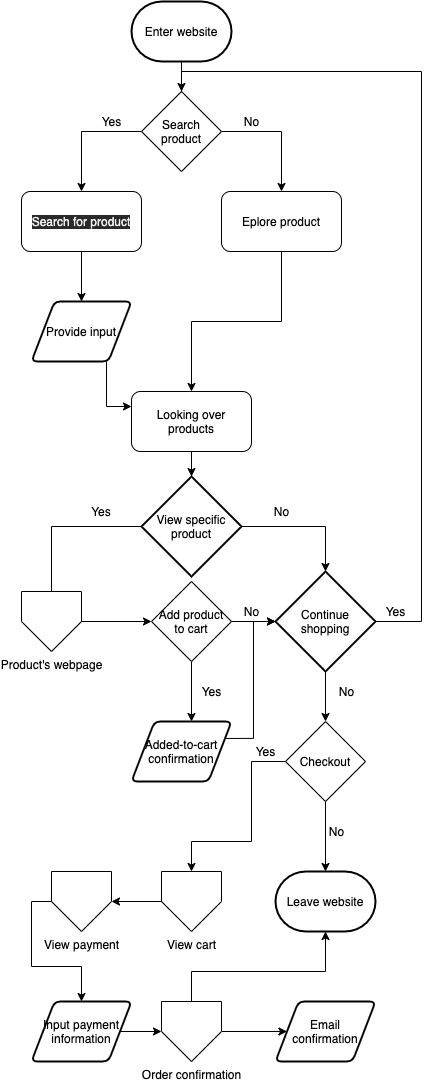

The diagram above was exported from draw.io. Its source (the exported page's mxGraphModel, read from the mxfile embedded in the PNG):
<mxGraphModel dx="442" dy="408" grid="1" gridSize="10" guides="1" tooltips="1" connect="1" arrows="1" fold="1" page="1" pageScale="1" pageWidth="827" pageHeight="1169" math="0" shadow="0">
  <root>
    <mxCell id="0" />
    <mxCell id="1" parent="0" />
    <mxCell id="58" style="edgeStyle=orthogonalEdgeStyle;rounded=0;orthogonalLoop=1;jettySize=auto;html=1;exitX=0.5;exitY=1;exitDx=0;exitDy=0;exitPerimeter=0;entryX=0.5;entryY=0;entryDx=0;entryDy=0;" edge="1" parent="1" source="3" target="57">
      <mxGeometry relative="1" as="geometry" />
    </mxCell>
    <mxCell id="3" value="Enter website" style="strokeWidth=2;html=1;shape=mxgraph.flowchart.terminator;whiteSpace=wrap;" vertex="1" parent="1">
      <mxGeometry x="170" y="10" width="100" height="60" as="geometry" />
    </mxCell>
    <mxCell id="20" style="edgeStyle=orthogonalEdgeStyle;rounded=0;orthogonalLoop=1;jettySize=auto;html=1;exitX=0.5;exitY=1;exitDx=0;exitDy=0;" edge="1" parent="1" source="44" target="9">
      <mxGeometry relative="1" as="geometry">
        <mxPoint x="120" y="340" as="sourcePoint" />
      </mxGeometry>
    </mxCell>
    <mxCell id="21" style="edgeStyle=orthogonalEdgeStyle;rounded=0;orthogonalLoop=1;jettySize=auto;html=1;exitX=0.5;exitY=1;exitDx=0;exitDy=0;" edge="1" parent="1" source="43" target="10">
      <mxGeometry relative="1" as="geometry">
        <mxPoint x="320" y="340" as="sourcePoint" />
      </mxGeometry>
    </mxCell>
    <mxCell id="22" style="edgeStyle=orthogonalEdgeStyle;rounded=0;orthogonalLoop=1;jettySize=auto;html=1;exitX=0.75;exitY=1;exitDx=0;exitDy=0;entryX=0;entryY=0.25;entryDx=0;entryDy=0;" edge="1" parent="1" source="9" target="10">
      <mxGeometry relative="1" as="geometry" />
    </mxCell>
    <mxCell id="9" value="Provide input" style="shape=parallelogram;html=1;strokeWidth=2;perimeter=parallelogramPerimeter;whiteSpace=wrap;rounded=1;arcSize=12;size=0.23;" vertex="1" parent="1">
      <mxGeometry x="70" y="310" width="100" height="60" as="geometry" />
    </mxCell>
    <mxCell id="39" style="edgeStyle=orthogonalEdgeStyle;rounded=0;orthogonalLoop=1;jettySize=auto;html=1;exitX=0.5;exitY=1;exitDx=0;exitDy=0;entryX=0.5;entryY=0;entryDx=0;entryDy=0;entryPerimeter=0;" edge="1" parent="1" source="10" target="16">
      <mxGeometry relative="1" as="geometry" />
    </mxCell>
    <mxCell id="10" value="Looking over products" style="rounded=1;whiteSpace=wrap;html=1;" vertex="1" parent="1">
      <mxGeometry x="170" y="400" width="120" height="60" as="geometry" />
    </mxCell>
    <mxCell id="40" style="edgeStyle=orthogonalEdgeStyle;rounded=0;orthogonalLoop=1;jettySize=auto;html=1;exitX=0;exitY=0.5;exitDx=0;exitDy=0;exitPerimeter=0;entryX=0.5;entryY=0;entryDx=0;entryDy=0;entryPerimeter=0;" edge="1" parent="1" source="16">
      <mxGeometry relative="1" as="geometry">
        <mxPoint x="90" y="650" as="targetPoint" />
      </mxGeometry>
    </mxCell>
    <mxCell id="47" style="edgeStyle=orthogonalEdgeStyle;rounded=0;orthogonalLoop=1;jettySize=auto;html=1;exitX=1;exitY=0.5;exitDx=0;exitDy=0;exitPerimeter=0;entryX=0.5;entryY=0;entryDx=0;entryDy=0;entryPerimeter=0;" edge="1" parent="1" source="16" target="28">
      <mxGeometry relative="1" as="geometry" />
    </mxCell>
    <mxCell id="16" value="View specific product" style="strokeWidth=2;html=1;shape=mxgraph.flowchart.decision;whiteSpace=wrap;" vertex="1" parent="1">
      <mxGeometry x="180" y="485" width="100" height="100" as="geometry" />
    </mxCell>
    <mxCell id="63" style="edgeStyle=orthogonalEdgeStyle;rounded=0;orthogonalLoop=1;jettySize=auto;html=1;exitX=1;exitY=0.5;exitDx=0;exitDy=0;exitPerimeter=0;entryX=1;entryY=0;entryDx=0;entryDy=0;" edge="1" parent="1" source="28" target="57">
      <mxGeometry relative="1" as="geometry">
        <Array as="points">
          <mxPoint x="460" y="630" />
          <mxPoint x="460" y="80" />
          <mxPoint x="220" y="80" />
          <mxPoint x="220" y="120" />
        </Array>
      </mxGeometry>
    </mxCell>
    <mxCell id="67" style="edgeStyle=orthogonalEdgeStyle;rounded=0;orthogonalLoop=1;jettySize=auto;html=1;exitX=0.5;exitY=1;exitDx=0;exitDy=0;exitPerimeter=0;entryX=0.5;entryY=0;entryDx=0;entryDy=0;" edge="1" parent="1" source="28" target="66">
      <mxGeometry relative="1" as="geometry" />
    </mxCell>
    <mxCell id="28" value="&lt;span&gt;Continue shopping&lt;/span&gt;" style="strokeWidth=2;html=1;shape=mxgraph.flowchart.decision;whiteSpace=wrap;" vertex="1" parent="1">
      <mxGeometry x="314" y="580" width="100" height="100" as="geometry" />
    </mxCell>
    <mxCell id="41" value="Yes" style="text;html=1;strokeColor=none;fillColor=none;align=center;verticalAlign=middle;whiteSpace=wrap;rounded=0;" vertex="1" parent="1">
      <mxGeometry x="120" y="510" width="40" height="20" as="geometry" />
    </mxCell>
    <mxCell id="49" style="edgeStyle=orthogonalEdgeStyle;rounded=0;orthogonalLoop=1;jettySize=auto;html=1;exitX=1;exitY=0.5;exitDx=0;exitDy=0;entryX=0;entryY=0.5;entryDx=0;entryDy=0;" edge="1" parent="1" source="42" target="48">
      <mxGeometry relative="1" as="geometry" />
    </mxCell>
    <mxCell id="42" value="Product's webpage" style="verticalLabelPosition=bottom;verticalAlign=top;html=1;shape=offPageConnector;rounded=0;size=0.5;" vertex="1" parent="1">
      <mxGeometry x="60" y="600" width="60" height="60" as="geometry" />
    </mxCell>
    <mxCell id="43" value="&lt;span&gt;Eplore product&lt;/span&gt;" style="rounded=1;whiteSpace=wrap;html=1;" vertex="1" parent="1">
      <mxGeometry x="260" y="200" width="120" height="60" as="geometry" />
    </mxCell>
    <mxCell id="44" value="&lt;meta charset=&quot;utf-8&quot;&gt;&lt;span style=&quot;color: rgb(240, 240, 240); font-family: helvetica; font-size: 12px; font-style: normal; font-weight: 400; letter-spacing: normal; text-align: center; text-indent: 0px; text-transform: none; word-spacing: 0px; background-color: rgb(42, 42, 42); display: inline; float: none;&quot;&gt;Search for product&lt;/span&gt;" style="rounded=1;whiteSpace=wrap;html=1;" vertex="1" parent="1">
      <mxGeometry x="60" y="200" width="120" height="60" as="geometry" />
    </mxCell>
    <mxCell id="46" value="No" style="text;html=1;align=center;verticalAlign=middle;resizable=0;points=[];autosize=1;" vertex="1" parent="1">
      <mxGeometry x="305" y="510" width="30" height="20" as="geometry" />
    </mxCell>
    <mxCell id="50" style="edgeStyle=orthogonalEdgeStyle;rounded=0;orthogonalLoop=1;jettySize=auto;html=1;exitX=1;exitY=0.5;exitDx=0;exitDy=0;entryX=0;entryY=0.5;entryDx=0;entryDy=0;entryPerimeter=0;" edge="1" parent="1" source="48" target="28">
      <mxGeometry relative="1" as="geometry" />
    </mxCell>
    <mxCell id="55" style="edgeStyle=orthogonalEdgeStyle;rounded=0;orthogonalLoop=1;jettySize=auto;html=1;exitX=0.5;exitY=1;exitDx=0;exitDy=0;entryX=0.5;entryY=0;entryDx=0;entryDy=0;" edge="1" parent="1" source="48">
      <mxGeometry relative="1" as="geometry">
        <mxPoint x="230" y="730" as="targetPoint" />
      </mxGeometry>
    </mxCell>
    <mxCell id="48" value="Add product to cart" style="rhombus;whiteSpace=wrap;html=1;" vertex="1" parent="1">
      <mxGeometry x="190" y="590" width="80" height="80" as="geometry" />
    </mxCell>
    <mxCell id="52" value="No" style="text;html=1;align=center;verticalAlign=middle;resizable=0;points=[];autosize=1;" vertex="1" parent="1">
      <mxGeometry x="275" y="610" width="30" height="20" as="geometry" />
    </mxCell>
    <mxCell id="56" value="Yes" style="text;html=1;align=center;verticalAlign=middle;resizable=0;points=[];autosize=1;" vertex="1" parent="1">
      <mxGeometry x="230" y="690" width="40" height="20" as="geometry" />
    </mxCell>
    <mxCell id="59" style="edgeStyle=orthogonalEdgeStyle;rounded=0;orthogonalLoop=1;jettySize=auto;html=1;exitX=0;exitY=0.5;exitDx=0;exitDy=0;" edge="1" parent="1" source="57" target="44">
      <mxGeometry relative="1" as="geometry" />
    </mxCell>
    <mxCell id="60" style="edgeStyle=orthogonalEdgeStyle;rounded=0;orthogonalLoop=1;jettySize=auto;html=1;exitX=1;exitY=0.5;exitDx=0;exitDy=0;" edge="1" parent="1" source="57" target="43">
      <mxGeometry relative="1" as="geometry" />
    </mxCell>
    <mxCell id="57" value="Search product" style="rhombus;whiteSpace=wrap;html=1;" vertex="1" parent="1">
      <mxGeometry x="180" y="100" width="80" height="80" as="geometry" />
    </mxCell>
    <mxCell id="61" value="Yes" style="text;html=1;align=center;verticalAlign=middle;resizable=0;points=[];autosize=1;" vertex="1" parent="1">
      <mxGeometry x="130" y="120" width="40" height="20" as="geometry" />
    </mxCell>
    <mxCell id="62" value="No" style="text;html=1;align=center;verticalAlign=middle;resizable=0;points=[];autosize=1;" vertex="1" parent="1">
      <mxGeometry x="275" y="120" width="30" height="20" as="geometry" />
    </mxCell>
    <mxCell id="64" value="Yes" style="text;html=1;align=center;verticalAlign=middle;resizable=0;points=[];autosize=1;" vertex="1" parent="1">
      <mxGeometry x="414" y="610" width="40" height="20" as="geometry" />
    </mxCell>
    <mxCell id="70" style="edgeStyle=orthogonalEdgeStyle;rounded=0;orthogonalLoop=1;jettySize=auto;html=1;exitX=0.5;exitY=1;exitDx=0;exitDy=0;entryX=0.5;entryY=0;entryDx=0;entryDy=0;" edge="1" parent="1" source="66">
      <mxGeometry relative="1" as="geometry">
        <mxPoint x="364" y="880" as="targetPoint" />
      </mxGeometry>
    </mxCell>
    <mxCell id="73" style="edgeStyle=orthogonalEdgeStyle;rounded=0;orthogonalLoop=1;jettySize=auto;html=1;exitX=0;exitY=0.5;exitDx=0;exitDy=0;entryX=0.5;entryY=0;entryDx=0;entryDy=0;" edge="1" parent="1" source="66" target="72">
      <mxGeometry relative="1" as="geometry">
        <Array as="points">
          <mxPoint x="290" y="770" />
          <mxPoint x="290" y="850" />
          <mxPoint x="230" y="850" />
        </Array>
      </mxGeometry>
    </mxCell>
    <mxCell id="66" value="Checkout" style="rhombus;whiteSpace=wrap;html=1;" vertex="1" parent="1">
      <mxGeometry x="324" y="730" width="80" height="80" as="geometry" />
    </mxCell>
    <mxCell id="68" value="No" style="text;html=1;align=center;verticalAlign=middle;resizable=0;points=[];autosize=1;" vertex="1" parent="1">
      <mxGeometry x="370" y="690" width="30" height="20" as="geometry" />
    </mxCell>
    <mxCell id="71" value="No" style="text;html=1;align=center;verticalAlign=middle;resizable=0;points=[];autosize=1;" vertex="1" parent="1">
      <mxGeometry x="360" y="830" width="30" height="20" as="geometry" />
    </mxCell>
    <mxCell id="78" style="edgeStyle=orthogonalEdgeStyle;rounded=0;orthogonalLoop=1;jettySize=auto;html=1;exitX=0;exitY=0.5;exitDx=0;exitDy=0;entryX=1;entryY=0.5;entryDx=0;entryDy=0;" edge="1" parent="1" source="72" target="77">
      <mxGeometry relative="1" as="geometry" />
    </mxCell>
    <mxCell id="72" value="View cart" style="verticalLabelPosition=bottom;verticalAlign=top;html=1;shape=offPageConnector;rounded=0;size=0.5;" vertex="1" parent="1">
      <mxGeometry x="200" y="880" width="60" height="60" as="geometry" />
    </mxCell>
    <mxCell id="74" value="Yes" style="text;html=1;align=center;verticalAlign=middle;resizable=0;points=[];autosize=1;" vertex="1" parent="1">
      <mxGeometry x="284" y="750" width="40" height="20" as="geometry" />
    </mxCell>
    <mxCell id="76" value="&lt;span&gt;Leave website&lt;/span&gt;" style="strokeWidth=2;html=1;shape=mxgraph.flowchart.terminator;whiteSpace=wrap;" vertex="1" parent="1">
      <mxGeometry x="314" y="880" width="100" height="60" as="geometry" />
    </mxCell>
    <mxCell id="80" style="edgeStyle=orthogonalEdgeStyle;rounded=0;orthogonalLoop=1;jettySize=auto;html=1;exitX=0;exitY=0.5;exitDx=0;exitDy=0;" edge="1" parent="1" source="77" target="79">
      <mxGeometry relative="1" as="geometry" />
    </mxCell>
    <mxCell id="77" value="View payment" style="verticalLabelPosition=bottom;verticalAlign=top;html=1;shape=offPageConnector;rounded=0;size=0.5;" vertex="1" parent="1">
      <mxGeometry x="90" y="880" width="60" height="60" as="geometry" />
    </mxCell>
    <mxCell id="82" style="edgeStyle=orthogonalEdgeStyle;rounded=0;orthogonalLoop=1;jettySize=auto;html=1;exitX=1;exitY=0.5;exitDx=0;exitDy=0;entryX=0;entryY=0.5;entryDx=0;entryDy=0;" edge="1" parent="1" source="79" target="81">
      <mxGeometry relative="1" as="geometry" />
    </mxCell>
    <mxCell id="79" value="Input payment information" style="shape=parallelogram;html=1;strokeWidth=2;perimeter=parallelogramPerimeter;whiteSpace=wrap;rounded=1;arcSize=12;size=0.23;" vertex="1" parent="1">
      <mxGeometry x="70" y="1010" width="100" height="60" as="geometry" />
    </mxCell>
    <mxCell id="83" style="edgeStyle=orthogonalEdgeStyle;rounded=0;orthogonalLoop=1;jettySize=auto;html=1;exitX=0.5;exitY=0;exitDx=0;exitDy=0;entryX=0.5;entryY=1;entryDx=0;entryDy=0;entryPerimeter=0;" edge="1" parent="1" source="81" target="76">
      <mxGeometry relative="1" as="geometry">
        <Array as="points">
          <mxPoint x="230" y="980" />
          <mxPoint x="364" y="980" />
        </Array>
      </mxGeometry>
    </mxCell>
    <mxCell id="87" value="" style="edgeStyle=orthogonalEdgeStyle;rounded=0;orthogonalLoop=1;jettySize=auto;html=1;" edge="1" parent="1" source="81" target="86">
      <mxGeometry relative="1" as="geometry" />
    </mxCell>
    <mxCell id="81" value="Order confirmation" style="verticalLabelPosition=bottom;verticalAlign=top;html=1;shape=offPageConnector;rounded=0;size=0.5;" vertex="1" parent="1">
      <mxGeometry x="200" y="1010" width="60" height="60" as="geometry" />
    </mxCell>
    <mxCell id="86" value="Email confirmation" style="shape=parallelogram;html=1;strokeWidth=2;perimeter=parallelogramPerimeter;whiteSpace=wrap;rounded=1;arcSize=12;size=0.23;" vertex="1" parent="1">
      <mxGeometry x="314" y="1010" width="100" height="60" as="geometry" />
    </mxCell>
    <mxCell id="90" style="edgeStyle=orthogonalEdgeStyle;rounded=0;orthogonalLoop=1;jettySize=auto;html=1;exitX=1;exitY=0.25;exitDx=0;exitDy=0;entryX=0;entryY=0.5;entryDx=0;entryDy=0;entryPerimeter=0;" edge="1" parent="1" source="88" target="28">
      <mxGeometry relative="1" as="geometry" />
    </mxCell>
    <mxCell id="88" value="&lt;span&gt;Added-to-cart confirmation&lt;/span&gt;" style="shape=parallelogram;html=1;strokeWidth=2;perimeter=parallelogramPerimeter;whiteSpace=wrap;rounded=1;arcSize=12;size=0.23;" vertex="1" parent="1">
      <mxGeometry x="170" y="730" width="100" height="60" as="geometry" />
    </mxCell>
  </root>
</mxGraphModel>